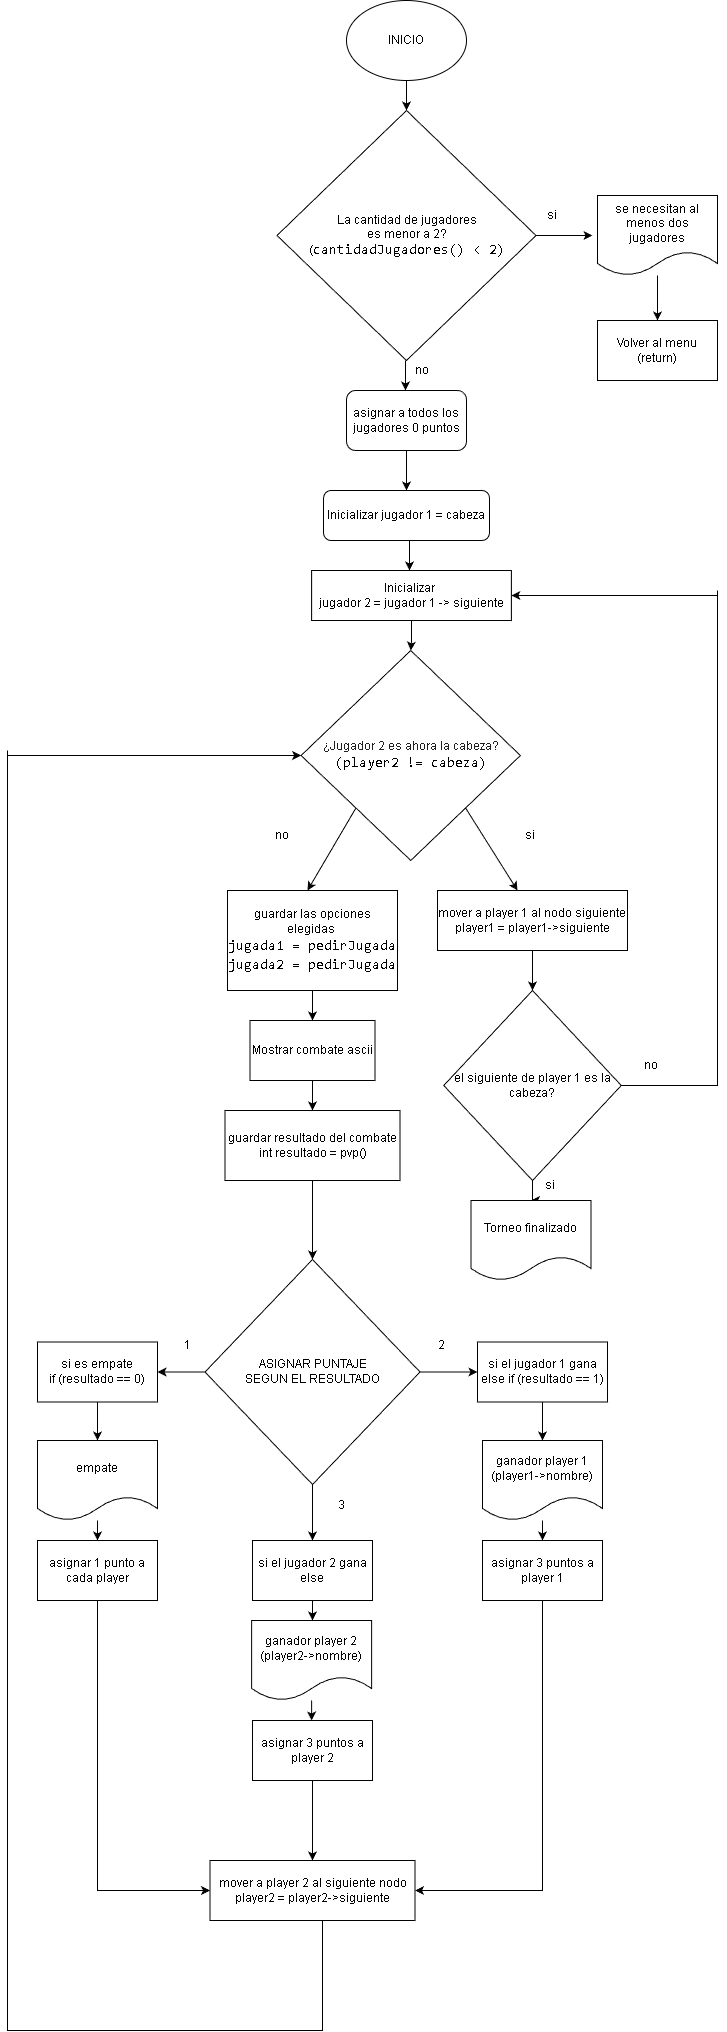

The diagram above was exported from draw.io. Its source (the exported page's mxGraphModel, read from the mxfile embedded in the PNG):
<mxGraphModel dx="1070" dy="617" grid="1" gridSize="10" guides="1" tooltips="1" connect="1" arrows="1" fold="1" page="1" pageScale="1" pageWidth="827" pageHeight="1169" math="0" shadow="0">
  <root>
    <mxCell id="0" />
    <mxCell id="1" parent="0" />
    <mxCell id="w5iCSqdCeYa19l87MVMK-2" parent="1" style="ellipse;whiteSpace=wrap;html=1;" value="INICIO" vertex="1">
      <mxGeometry height="80" width="120" x="354" y="10" as="geometry" />
    </mxCell>
    <mxCell id="w5iCSqdCeYa19l87MVMK-3" edge="1" parent="1" source="w5iCSqdCeYa19l87MVMK-2" style="endArrow=classic;html=1;rounded=0;exitX=0.5;exitY=1;exitDx=0;exitDy=0;" value="">
      <mxGeometry height="50" relative="1" width="50" as="geometry">
        <Array as="points" />
        <mxPoint x="400" y="120" as="sourcePoint" />
        <mxPoint x="414" y="120" as="targetPoint" />
      </mxGeometry>
    </mxCell>
    <mxCell id="w5iCSqdCeYa19l87MVMK-10" edge="1" parent="1" source="w5iCSqdCeYa19l87MVMK-4" style="edgeStyle=orthogonalEdgeStyle;rounded=0;orthogonalLoop=1;jettySize=auto;html=1;" value="">
      <mxGeometry relative="1" as="geometry">
        <mxPoint x="600" y="245" as="targetPoint" />
      </mxGeometry>
    </mxCell>
    <mxCell id="w5iCSqdCeYa19l87MVMK-4" parent="1" style="rhombus;whiteSpace=wrap;html=1;" value="&lt;font style=&quot;color: rgb(0, 0, 0); background-color: light-dark(#ffffff, var(--ge-dark-color, #121212));&quot;&gt;La cantidad de jugadores&lt;/font&gt;&lt;div&gt;&lt;font style=&quot;color: rgb(0, 0, 0); background-color: light-dark(#ffffff, var(--ge-dark-color, #121212));&quot;&gt;es menor a 2?&lt;/font&gt;&lt;/div&gt;&lt;div&gt;&lt;font style=&quot;background-color: light-dark(#ffffff, var(--ge-dark-color, #121212)); color: rgb(0, 0, 0);&quot;&gt;&lt;font style=&quot;color: rgb(0, 0, 0);&quot;&gt;(&lt;/font&gt;&lt;span style=&quot;font-family: Consolas, &amp;quot;Courier New&amp;quot;, monospace; font-size: 14px; white-space: pre;&quot;&gt;&lt;font style=&quot;color: rgb(0, 0, 0);&quot;&gt;cantidadJugadores()&lt;/font&gt;&lt;font style=&quot;color: rgb(0, 0, 0);&quot; color=&quot;#cccccc&quot;&gt; &amp;lt; 2)&lt;/font&gt;&lt;/span&gt;&lt;/font&gt;&lt;/div&gt;" vertex="1">
      <mxGeometry height="250" width="259" x="284.5" y="120" as="geometry" />
    </mxCell>
    <mxCell id="w5iCSqdCeYa19l87MVMK-6" edge="1" parent="1" style="endArrow=classic;html=1;rounded=0;exitX=0.5;exitY=1;exitDx=0;exitDy=0;" value="">
      <mxGeometry height="50" relative="1" width="50" as="geometry">
        <Array as="points" />
        <mxPoint x="413" y="370" as="sourcePoint" />
        <mxPoint x="413" y="400" as="targetPoint" />
      </mxGeometry>
    </mxCell>
    <mxCell id="w5iCSqdCeYa19l87MVMK-11" parent="1" style="text;html=1;whiteSpace=wrap;strokeColor=none;fillColor=none;align=center;verticalAlign=middle;rounded=0;" value="si" vertex="1">
      <mxGeometry height="30" width="60" x="530" y="210" as="geometry" />
    </mxCell>
    <mxCell id="w5iCSqdCeYa19l87MVMK-12" parent="1" style="text;html=1;whiteSpace=wrap;strokeColor=none;fillColor=none;align=center;verticalAlign=middle;rounded=0;" value="no" vertex="1">
      <mxGeometry height="40" width="60" x="400" y="360" as="geometry" />
    </mxCell>
    <mxCell id="w5iCSqdCeYa19l87MVMK-18" edge="1" parent="1" style="endArrow=classic;html=1;rounded=0;exitX=0.5;exitY=1;exitDx=0;exitDy=0;" value="">
      <mxGeometry height="50" relative="1" width="50" as="geometry">
        <mxPoint x="417" y="550" as="sourcePoint" />
        <mxPoint x="417" y="580" as="targetPoint" />
      </mxGeometry>
    </mxCell>
    <mxCell id="w5iCSqdCeYa19l87MVMK-22" edge="1" parent="1" source="w5iCSqdCeYa19l87MVMK-19" style="edgeStyle=orthogonalEdgeStyle;rounded=0;orthogonalLoop=1;jettySize=auto;html=1;" target="w5iCSqdCeYa19l87MVMK-21" value="">
      <mxGeometry relative="1" as="geometry" />
    </mxCell>
    <mxCell id="w5iCSqdCeYa19l87MVMK-19" parent="1" style="rounded=0;whiteSpace=wrap;html=1;" value="&lt;span style=&quot;background-color: transparent;&quot;&gt;Inicializar&amp;nbsp;&lt;/span&gt;&lt;div&gt;&lt;span style=&quot;background-color: transparent;&quot;&gt;jugador 2 = jugador 1 -&amp;gt; siguiente&lt;/span&gt;&lt;/div&gt;" vertex="1">
      <mxGeometry height="50" width="199.75" x="319.12" y="580" as="geometry" />
    </mxCell>
    <mxCell id="w5iCSqdCeYa19l87MVMK-21" parent="1" style="rhombus;whiteSpace=wrap;html=1;rounded=0;" value="&lt;font style=&quot;color: rgb(31, 31, 31); background-color: light-dark(#ffffff, var(--ge-dark-color, #121212));&quot;&gt;¿Jugador 2 es ahora la cabeza?&lt;/font&gt;&lt;div&gt;&lt;div style=&quot;font-family: Consolas, &amp;quot;Courier New&amp;quot;, monospace; font-size: 14px; line-height: 19px; white-space: pre;&quot;&gt;&lt;font style=&quot;background-color: light-dark(#ffffff, var(--ge-dark-color, #121212)); color: rgb(0, 0, 0);&quot;&gt;(&lt;span&gt;player2&lt;/span&gt; &lt;span&gt;!=&lt;/span&gt; &lt;span&gt;cabeza&lt;/span&gt;)&lt;/font&gt;&lt;/div&gt;&lt;/div&gt;" vertex="1">
      <mxGeometry height="210" width="219.31" x="308.59" y="660" as="geometry" />
    </mxCell>
    <mxCell id="w5iCSqdCeYa19l87MVMK-24" edge="1" parent="1" source="w5iCSqdCeYa19l87MVMK-21" style="endArrow=classic;html=1;rounded=0;exitX=1;exitY=1;exitDx=0;exitDy=0;" value="">
      <mxGeometry height="50" relative="1" width="50" as="geometry">
        <mxPoint x="415" y="830" as="sourcePoint" />
        <mxPoint x="525" y="900" as="targetPoint" />
      </mxGeometry>
    </mxCell>
    <mxCell id="w5iCSqdCeYa19l87MVMK-25" edge="1" parent="1" source="w5iCSqdCeYa19l87MVMK-21" style="endArrow=classic;html=1;rounded=0;exitX=0;exitY=1;exitDx=0;exitDy=0;" value="">
      <mxGeometry height="50" relative="1" width="50" as="geometry">
        <mxPoint x="415" y="830" as="sourcePoint" />
        <mxPoint x="315" y="900" as="targetPoint" />
      </mxGeometry>
    </mxCell>
    <mxCell id="w5iCSqdCeYa19l87MVMK-29" edge="1" parent="1" source="w5iCSqdCeYa19l87MVMK-26" style="edgeStyle=orthogonalEdgeStyle;rounded=0;orthogonalLoop=1;jettySize=auto;html=1;" target="w5iCSqdCeYa19l87MVMK-28" value="">
      <mxGeometry relative="1" as="geometry" />
    </mxCell>
    <mxCell id="w5iCSqdCeYa19l87MVMK-26" parent="1" style="rounded=0;whiteSpace=wrap;html=1;" value="&lt;span style=&quot;background-color: light-dark(#ffffff, var(--ge-dark-color, #121212));&quot;&gt;guardar las opciones elegidas&amp;nbsp;&lt;/span&gt;&lt;div&gt;&lt;div style=&quot;font-family: Consolas, &amp;quot;Courier New&amp;quot;, monospace; font-size: 14px; line-height: 19px; white-space: pre;&quot;&gt;&lt;div style=&quot;&quot;&gt;&lt;font style=&quot;color: rgb(0, 0, 0); background-color: light-dark(#ffffff, var(--ge-dark-color, #121212));&quot;&gt;jugada1 = pedirJugada&lt;/font&gt;&lt;/div&gt;&lt;div style=&quot;&quot;&gt;&lt;font style=&quot;color: rgb(0, 0, 0); background-color: light-dark(#ffffff, var(--ge-dark-color, #121212));&quot;&gt;jugada2 = pedirJugada&lt;/font&gt;&lt;/div&gt;&lt;/div&gt;&lt;/div&gt;" vertex="1">
      <mxGeometry height="100" width="170" x="235" y="900" as="geometry" />
    </mxCell>
    <mxCell id="w5iCSqdCeYa19l87MVMK-31" edge="1" parent="1" source="w5iCSqdCeYa19l87MVMK-28" style="edgeStyle=orthogonalEdgeStyle;rounded=0;orthogonalLoop=1;jettySize=auto;html=1;" target="w5iCSqdCeYa19l87MVMK-30" value="">
      <mxGeometry relative="1" as="geometry" />
    </mxCell>
    <mxCell id="w5iCSqdCeYa19l87MVMK-28" parent="1" style="whiteSpace=wrap;html=1;rounded=0;" value="Mostrar combate ascii" vertex="1">
      <mxGeometry height="60" width="125" x="257.5" y="1030" as="geometry" />
    </mxCell>
    <mxCell id="w5iCSqdCeYa19l87MVMK-33" edge="1" parent="1" source="w5iCSqdCeYa19l87MVMK-30" style="edgeStyle=orthogonalEdgeStyle;rounded=0;orthogonalLoop=1;jettySize=auto;html=1;" target="w5iCSqdCeYa19l87MVMK-32" value="">
      <mxGeometry relative="1" as="geometry" />
    </mxCell>
    <mxCell id="w5iCSqdCeYa19l87MVMK-30" parent="1" style="whiteSpace=wrap;html=1;rounded=0;" value="guardar resultado del combate&lt;div&gt;int resultado = pvp()&lt;/div&gt;" vertex="1">
      <mxGeometry height="70" width="175" x="232.5" y="1120" as="geometry" />
    </mxCell>
    <mxCell id="w5iCSqdCeYa19l87MVMK-35" edge="1" parent="1" source="w5iCSqdCeYa19l87MVMK-32" style="edgeStyle=orthogonalEdgeStyle;rounded=0;orthogonalLoop=1;jettySize=auto;html=1;" target="w5iCSqdCeYa19l87MVMK-34" value="">
      <mxGeometry relative="1" as="geometry" />
    </mxCell>
    <mxCell id="w5iCSqdCeYa19l87MVMK-39" edge="1" parent="1" source="w5iCSqdCeYa19l87MVMK-32" style="edgeStyle=orthogonalEdgeStyle;rounded=0;orthogonalLoop=1;jettySize=auto;html=1;" target="w5iCSqdCeYa19l87MVMK-38" value="">
      <mxGeometry relative="1" as="geometry" />
    </mxCell>
    <mxCell id="w5iCSqdCeYa19l87MVMK-41" edge="1" parent="1" source="w5iCSqdCeYa19l87MVMK-32" style="edgeStyle=orthogonalEdgeStyle;rounded=0;orthogonalLoop=1;jettySize=auto;html=1;" target="w5iCSqdCeYa19l87MVMK-40" value="">
      <mxGeometry relative="1" as="geometry" />
    </mxCell>
    <mxCell id="w5iCSqdCeYa19l87MVMK-32" parent="1" style="rhombus;whiteSpace=wrap;html=1;rounded=0;" value="ASIGNAR PUNTAJE&lt;div&gt;SEGUN EL RESULTADO&lt;/div&gt;" vertex="1">
      <mxGeometry height="225" width="215" x="212.5" y="1269" as="geometry" />
    </mxCell>
    <mxCell id="w5iCSqdCeYa19l87MVMK-52" edge="1" parent="1" source="w5iCSqdCeYa19l87MVMK-34" style="edgeStyle=orthogonalEdgeStyle;rounded=0;orthogonalLoop=1;jettySize=auto;html=1;" target="w5iCSqdCeYa19l87MVMK-51" value="">
      <mxGeometry relative="1" as="geometry" />
    </mxCell>
    <mxCell id="w5iCSqdCeYa19l87MVMK-34" parent="1" style="whiteSpace=wrap;html=1;rounded=0;" value="si es empate&lt;div&gt;if (resultado == 0)&lt;/div&gt;" vertex="1">
      <mxGeometry height="60" width="120" x="45" y="1351.5" as="geometry" />
    </mxCell>
    <mxCell id="w5iCSqdCeYa19l87MVMK-50" edge="1" parent="1" source="w5iCSqdCeYa19l87MVMK-38" style="edgeStyle=orthogonalEdgeStyle;rounded=0;orthogonalLoop=1;jettySize=auto;html=1;" target="w5iCSqdCeYa19l87MVMK-49" value="">
      <mxGeometry relative="1" as="geometry" />
    </mxCell>
    <mxCell id="w5iCSqdCeYa19l87MVMK-38" parent="1" style="whiteSpace=wrap;html=1;rounded=0;" value="si el jugador 1 gana&lt;div&gt;else if (resultado == 1)&lt;/div&gt;" vertex="1">
      <mxGeometry height="60" width="130" x="485" y="1351.5" as="geometry" />
    </mxCell>
    <mxCell id="w5iCSqdCeYa19l87MVMK-58" edge="1" parent="1" source="w5iCSqdCeYa19l87MVMK-40" style="edgeStyle=orthogonalEdgeStyle;rounded=0;orthogonalLoop=1;jettySize=auto;html=1;" target="w5iCSqdCeYa19l87MVMK-57" value="">
      <mxGeometry relative="1" as="geometry" />
    </mxCell>
    <mxCell id="w5iCSqdCeYa19l87MVMK-40" parent="1" style="whiteSpace=wrap;html=1;rounded=0;" value="si el jugador 2 gana&lt;div&gt;else&lt;/div&gt;" vertex="1">
      <mxGeometry height="60" width="120" x="260" y="1550" as="geometry" />
    </mxCell>
    <mxCell id="w5iCSqdCeYa19l87MVMK-42" parent="1" style="text;html=1;whiteSpace=wrap;strokeColor=none;fillColor=none;align=center;verticalAlign=middle;rounded=0;" value="2" vertex="1">
      <mxGeometry height="30" width="60" x="419" y="1340" as="geometry" />
    </mxCell>
    <mxCell id="w5iCSqdCeYa19l87MVMK-43" parent="1" style="text;html=1;whiteSpace=wrap;strokeColor=none;fillColor=none;align=center;verticalAlign=middle;rounded=0;" value="1" vertex="1">
      <mxGeometry height="30" width="60" x="165" y="1340" as="geometry" />
    </mxCell>
    <mxCell id="w5iCSqdCeYa19l87MVMK-46" parent="1" style="text;html=1;whiteSpace=wrap;strokeColor=none;fillColor=none;align=center;verticalAlign=middle;rounded=0;" value="3" vertex="1">
      <mxGeometry height="30" width="60" x="319.12" y="1500" as="geometry" />
    </mxCell>
    <mxCell id="w5iCSqdCeYa19l87MVMK-56" edge="1" parent="1" source="w5iCSqdCeYa19l87MVMK-49" style="edgeStyle=orthogonalEdgeStyle;rounded=0;orthogonalLoop=1;jettySize=auto;html=1;" target="w5iCSqdCeYa19l87MVMK-55" value="">
      <mxGeometry relative="1" as="geometry" />
    </mxCell>
    <mxCell id="w5iCSqdCeYa19l87MVMK-49" parent="1" style="shape=document;whiteSpace=wrap;html=1;boundedLbl=1;rounded=0;" value="ganador player 1&lt;div&gt;(player1-&amp;gt;nombre)&lt;/div&gt;" vertex="1">
      <mxGeometry height="80" width="120" x="490" y="1450" as="geometry" />
    </mxCell>
    <mxCell id="w5iCSqdCeYa19l87MVMK-54" edge="1" parent="1" source="w5iCSqdCeYa19l87MVMK-51" style="edgeStyle=orthogonalEdgeStyle;rounded=0;orthogonalLoop=1;jettySize=auto;html=1;" target="w5iCSqdCeYa19l87MVMK-53" value="">
      <mxGeometry relative="1" as="geometry" />
    </mxCell>
    <mxCell id="w5iCSqdCeYa19l87MVMK-51" parent="1" style="shape=document;whiteSpace=wrap;html=1;boundedLbl=1;rounded=0;" value="empate" vertex="1">
      <mxGeometry height="80" width="120" x="45" y="1450" as="geometry" />
    </mxCell>
    <mxCell id="w5iCSqdCeYa19l87MVMK-67" edge="1" parent="1" source="w5iCSqdCeYa19l87MVMK-53" style="edgeStyle=orthogonalEdgeStyle;rounded=0;orthogonalLoop=1;jettySize=auto;html=1;exitX=0.5;exitY=1;exitDx=0;exitDy=0;entryX=0;entryY=0.5;entryDx=0;entryDy=0;" target="w5iCSqdCeYa19l87MVMK-62">
      <mxGeometry relative="1" as="geometry" />
    </mxCell>
    <mxCell id="w5iCSqdCeYa19l87MVMK-53" parent="1" style="whiteSpace=wrap;html=1;rounded=0;" value="asignar 1 punto a cada player" vertex="1">
      <mxGeometry height="60" width="120" x="45" y="1550" as="geometry" />
    </mxCell>
    <mxCell id="w5iCSqdCeYa19l87MVMK-65" edge="1" parent="1" source="w5iCSqdCeYa19l87MVMK-55" style="edgeStyle=orthogonalEdgeStyle;rounded=0;orthogonalLoop=1;jettySize=auto;html=1;exitX=0.5;exitY=1;exitDx=0;exitDy=0;entryX=1;entryY=0.5;entryDx=0;entryDy=0;" target="w5iCSqdCeYa19l87MVMK-62">
      <mxGeometry relative="1" as="geometry" />
    </mxCell>
    <mxCell id="w5iCSqdCeYa19l87MVMK-55" parent="1" style="whiteSpace=wrap;html=1;rounded=0;" value="asignar 3 puntos a player 1" vertex="1">
      <mxGeometry height="60" width="120" x="490" y="1550" as="geometry" />
    </mxCell>
    <mxCell id="w5iCSqdCeYa19l87MVMK-60" edge="1" parent="1" source="w5iCSqdCeYa19l87MVMK-57" style="edgeStyle=orthogonalEdgeStyle;rounded=0;orthogonalLoop=1;jettySize=auto;html=1;" target="w5iCSqdCeYa19l87MVMK-59" value="">
      <mxGeometry relative="1" as="geometry" />
    </mxCell>
    <mxCell id="w5iCSqdCeYa19l87MVMK-57" parent="1" style="shape=document;whiteSpace=wrap;html=1;boundedLbl=1;rounded=0;" value="ganador player 2&lt;div&gt;(player2-&amp;gt;nombre)&lt;/div&gt;" vertex="1">
      <mxGeometry height="80" width="120" x="259.12" y="1630" as="geometry" />
    </mxCell>
    <mxCell id="w5iCSqdCeYa19l87MVMK-63" edge="1" parent="1" source="w5iCSqdCeYa19l87MVMK-59" style="edgeStyle=orthogonalEdgeStyle;rounded=0;orthogonalLoop=1;jettySize=auto;html=1;" target="w5iCSqdCeYa19l87MVMK-62" value="">
      <mxGeometry relative="1" as="geometry" />
    </mxCell>
    <mxCell id="w5iCSqdCeYa19l87MVMK-59" parent="1" style="whiteSpace=wrap;html=1;rounded=0;" value="asignar 3 puntos a player 2" vertex="1">
      <mxGeometry height="60" width="120" x="260" y="1730" as="geometry" />
    </mxCell>
    <mxCell id="w5iCSqdCeYa19l87MVMK-62" parent="1" style="whiteSpace=wrap;html=1;rounded=0;" value="mover a player 2 al siguiente nodo&lt;div&gt;player2 = player2-&amp;gt;siguiente&lt;/div&gt;" vertex="1">
      <mxGeometry height="60" width="205" x="217.5" y="1870" as="geometry" />
    </mxCell>
    <mxCell id="w5iCSqdCeYa19l87MVMK-69" edge="1" parent="1" style="endArrow=none;html=1;rounded=0;entryX=0.5;entryY=1;entryDx=0;entryDy=0;" value="">
      <mxGeometry height="50" relative="1" width="50" as="geometry">
        <Array as="points">
          <mxPoint x="15" y="2040" />
          <mxPoint x="330" y="2040" />
        </Array>
        <mxPoint x="15" y="760" as="sourcePoint" />
        <mxPoint x="330" y="1930" as="targetPoint" />
      </mxGeometry>
    </mxCell>
    <mxCell id="w5iCSqdCeYa19l87MVMK-70" edge="1" parent="1" style="endArrow=classic;html=1;rounded=0;entryX=0;entryY=0.5;entryDx=0;entryDy=0;" target="w5iCSqdCeYa19l87MVMK-21" value="">
      <mxGeometry height="50" relative="1" width="50" as="geometry">
        <Array as="points" />
        <mxPoint x="15" y="765" as="sourcePoint" />
        <mxPoint x="425" y="770" as="targetPoint" />
      </mxGeometry>
    </mxCell>
    <mxCell id="w5iCSqdCeYa19l87MVMK-73" edge="1" parent="1" source="w5iCSqdCeYa19l87MVMK-71" style="edgeStyle=orthogonalEdgeStyle;rounded=0;orthogonalLoop=1;jettySize=auto;html=1;" target="w5iCSqdCeYa19l87MVMK-72" value="">
      <mxGeometry relative="1" as="geometry" />
    </mxCell>
    <mxCell id="w5iCSqdCeYa19l87MVMK-71" parent="1" style="rounded=0;whiteSpace=wrap;html=1;" value="mover a player 1 al nodo siguiente&lt;div&gt;player1 = player1-&amp;gt;siguiente&lt;/div&gt;" vertex="1">
      <mxGeometry height="60" width="190" x="445" y="900" as="geometry" />
    </mxCell>
    <mxCell id="w5iCSqdCeYa19l87MVMK-75" edge="1" parent="1" source="w5iCSqdCeYa19l87MVMK-72" style="edgeStyle=orthogonalEdgeStyle;rounded=0;orthogonalLoop=1;jettySize=auto;html=1;" target="w5iCSqdCeYa19l87MVMK-74" value="">
      <mxGeometry relative="1" as="geometry" />
    </mxCell>
    <mxCell id="w5iCSqdCeYa19l87MVMK-72" parent="1" style="rhombus;whiteSpace=wrap;html=1;rounded=0;" value="el siguiente de player 1 es la cabeza?" vertex="1">
      <mxGeometry height="190" width="177.5" x="451.25" y="1000" as="geometry" />
    </mxCell>
    <mxCell id="w5iCSqdCeYa19l87MVMK-74" parent="1" style="shape=document;whiteSpace=wrap;html=1;boundedLbl=1;rounded=0;" value="Torneo finalizado" vertex="1">
      <mxGeometry height="80" width="120" x="478.5" y="1210" as="geometry" />
    </mxCell>
    <mxCell id="w5iCSqdCeYa19l87MVMK-76" edge="1" parent="1" source="w5iCSqdCeYa19l87MVMK-72" style="endArrow=none;html=1;rounded=0;exitX=1;exitY=0.5;exitDx=0;exitDy=0;" value="">
      <mxGeometry height="50" relative="1" width="50" as="geometry">
        <Array as="points">
          <mxPoint x="725" y="1095" />
        </Array>
        <mxPoint x="455" y="900" as="sourcePoint" />
        <mxPoint x="725" y="600" as="targetPoint" />
      </mxGeometry>
    </mxCell>
    <mxCell id="w5iCSqdCeYa19l87MVMK-77" edge="1" parent="1" style="endArrow=classic;html=1;rounded=0;entryX=1;entryY=0.5;entryDx=0;entryDy=0;" target="w5iCSqdCeYa19l87MVMK-19" value="">
      <mxGeometry height="50" relative="1" width="50" as="geometry">
        <mxPoint x="725" y="605" as="sourcePoint" />
        <mxPoint x="505" y="850" as="targetPoint" />
      </mxGeometry>
    </mxCell>
    <mxCell id="w5iCSqdCeYa19l87MVMK-78" parent="1" style="text;html=1;whiteSpace=wrap;strokeColor=none;fillColor=none;align=center;verticalAlign=middle;rounded=0;" value="si" vertex="1">
      <mxGeometry height="30" width="60" x="527.9" y="1180" as="geometry" />
    </mxCell>
    <mxCell id="w5iCSqdCeYa19l87MVMK-79" parent="1" style="text;html=1;whiteSpace=wrap;strokeColor=none;fillColor=none;align=center;verticalAlign=middle;rounded=0;" value="no" vertex="1">
      <mxGeometry height="30" width="60" x="628.75" y="1060" as="geometry" />
    </mxCell>
    <mxCell id="w5iCSqdCeYa19l87MVMK-83" edge="1" parent="1" source="w5iCSqdCeYa19l87MVMK-81" style="edgeStyle=orthogonalEdgeStyle;rounded=0;orthogonalLoop=1;jettySize=auto;html=1;" target="w5iCSqdCeYa19l87MVMK-82" value="">
      <mxGeometry relative="1" as="geometry" />
    </mxCell>
    <mxCell id="w5iCSqdCeYa19l87MVMK-81" parent="1" style="shape=document;whiteSpace=wrap;html=1;boundedLbl=1;" value="se necesitan al menos dos jugadores" vertex="1">
      <mxGeometry height="80" width="120" x="605" y="205" as="geometry" />
    </mxCell>
    <mxCell id="w5iCSqdCeYa19l87MVMK-82" parent="1" style="whiteSpace=wrap;html=1;" value="Volver al menu&lt;div&gt;(return)&lt;/div&gt;" vertex="1">
      <mxGeometry height="60" width="120" x="605" y="330" as="geometry" />
    </mxCell>
    <mxCell id="w5iCSqdCeYa19l87MVMK-84" parent="1" style="text;html=1;whiteSpace=wrap;strokeColor=none;fillColor=none;align=center;verticalAlign=middle;rounded=0;" value="si" vertex="1">
      <mxGeometry height="30" width="60" x="508.5" y="830" as="geometry" />
    </mxCell>
    <mxCell id="w5iCSqdCeYa19l87MVMK-85" parent="1" style="text;html=1;whiteSpace=wrap;strokeColor=none;fillColor=none;align=center;verticalAlign=middle;rounded=0;" value="no" vertex="1">
      <mxGeometry height="30" width="60" x="260" y="830" as="geometry" />
    </mxCell>
    <mxCell id="mtvHD9RFXwJ_JvEbEK9j-2" edge="1" parent="1" source="BgmWpCLcXd9CEBGgFHer-2" style="edgeStyle=orthogonalEdgeStyle;rounded=0;orthogonalLoop=1;jettySize=auto;html=1;" target="mtvHD9RFXwJ_JvEbEK9j-1" value="">
      <mxGeometry relative="1" as="geometry" />
    </mxCell>
    <mxCell id="BgmWpCLcXd9CEBGgFHer-2" parent="1" style="rounded=1;whiteSpace=wrap;html=1;" value="asignar a todos los jugadores 0 puntos" vertex="1">
      <mxGeometry height="60" width="120" x="354" y="400" as="geometry" />
    </mxCell>
    <mxCell id="mtvHD9RFXwJ_JvEbEK9j-1" parent="1" style="rounded=1;whiteSpace=wrap;html=1;" value="Inicializar jugador 1 = cabeza" vertex="1">
      <mxGeometry height="50" width="166" x="331" y="500" as="geometry" />
    </mxCell>
  </root>
</mxGraphModel>